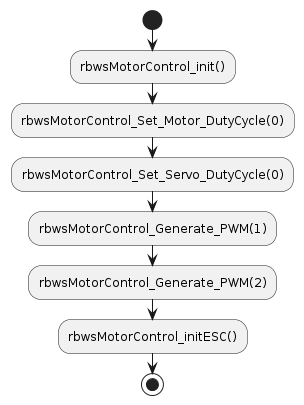

The diagram above was rendered by PlantUML. Its source (embedded in the PNG):
@startuml
start
:rbwsMotorControl_init();
:rbwsMotorControl_Set_Motor_DutyCycle(0);
:rbwsMotorControl_Set_Servo_DutyCycle(0);
:rbwsMotorControl_Generate_PWM(1);
:rbwsMotorControl_Generate_PWM(2);
:rbwsMotorControl_initESC();
stop
@enduml